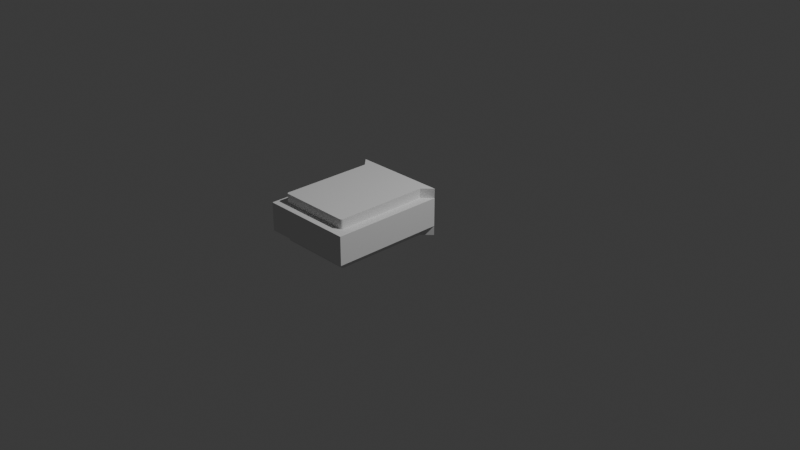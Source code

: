 # Source: FI-078_SupportBeam_Wall_Connector.blend  (saved by Blender 4.2.66; exported with 4.5.12 LTS)
import bpy
from mathutils import Matrix  # noqa: F401  (used for matrix-valued properties, if any)

bpy.ops.wm.read_factory_settings(use_empty=True)
scene = bpy.context.scene
scene.name = 'Scene'

# ---- collections
col_collection = bpy.data.collections.new('Collection'); scene.collection.children.link(col_collection)
col_export = bpy.data.collections.new('Export'); scene.collection.children.link(col_export)

# ---- world
world_world = bpy.data.worlds.new('World'); scene.world = world_world
world_world.use_nodes = True; world_world.node_tree.nodes.clear()
_N = world_world.node_tree.nodes; _L = world_world.node_tree.links
n0 = _N.new('ShaderNodeOutputWorld'); n0.name = 'World Output'; n0.location = (300, 300)
n1 = _N.new('ShaderNodeBackground'); n1.name = 'Background'; n1.location = (10, 300)
n1.inputs[0].default_value = (0.05088, 0.05088, 0.05088, 1.0)
_L.new(n1.outputs[0], n0.inputs[0])
n0.is_active_output = True
world_world.color = (0.05088, 0.05088, 0.05088)
world_world.sun_shadow_jitter_overblur = 0.0

# ---- cameras
cam_camera = bpy.data.cameras.new('Camera')
cam_camera.clip_end = 100.0
cam_camera.ortho_scale = 7.314

# ---- lights
light_light = bpy.data.lights.new('Light', 'POINT')
light_light.energy = 1000.0
light_light.shadow_soft_size = 0.1

# ---- meshes
me_cube_001 = bpy.data.meshes.new('Cube.001')
me_cube_001.from_pydata([(0.0, -0.5, 0.1), (0.0, -0.5, 0.4), (0.0, 0.5, 0.1), (0.0, 0.5, 0.4), (1.2, -0.5, 0.1), (1.2, -0.5, 0.4), (1.2, 0.5, 0.1), (1.2, 0.5, 0.4), (0.0, -0.5, -3.755e-07), (0.0, -0.5, 0.1), (0.0, 0.5, -3.755e-07), (0.0, 0.5, 0.1), (0.05, 0.45, 0.1), (0.05, 0.45, -3.755e-07), (0.05, -0.45, 0.1), (0.05, -0.45, -3.755e-07), (0.1, -0.4, -3.755e-07), (0.1, 0.4, -3.755e-07), (0.1, -0.4, 0.1), (0.1, 0.4, 0.1), (0.0, -0.5, 0.4), (0.0, -0.5, 0.5), (0.0, 0.5, 0.4), (0.0, 0.5, 0.5), (0.05, 0.45, 0.5), (0.05, 0.45, 0.4), (0.05, -0.45, 0.5), (0.05, -0.45, 0.4), (0.1, -0.4, 0.4), (0.1, 0.4, 0.4), (0.1, -0.4, 0.5), (0.1, 0.4, 0.5), (1.075, -0.4, 0.1), (1.1, -0.3795, 0.1), (1.083, -0.399, 0.1), (1.09, -0.3961, 0.1), (1.095, -0.3915, 0.1), (1.099, -0.3858, 0.1), (1.1, 0.3795, 0.1), (1.075, 0.4, 0.1), (1.099, 0.3858, 0.1), (1.095, 0.3915, 0.1), (1.09, 0.3961, 0.1), (1.083, 0.399, 0.1), (1.075, 0.4, -3.755e-07), (1.1, 0.3795, -3.755e-07), (1.083, 0.399, -3.755e-07), (1.09, 0.3961, -3.755e-07), (1.095, 0.3915, -3.755e-07), (1.099, 0.3858, -3.755e-07), (1.1, -0.3795, -3.755e-07), (1.075, -0.4, -3.755e-07), (1.099, -0.3858, -3.755e-07), (1.095, -0.3915, -3.755e-07), (1.09, -0.3961, -3.755e-07), (1.083, -0.399, -3.755e-07), (1.075, -0.4, 0.5), (1.1, -0.3795, 0.5), (1.083, -0.399, 0.5), (1.09, -0.3961, 0.5), (1.095, -0.3915, 0.5), (1.099, -0.3858, 0.5), (1.1, 0.3795, 0.5), (1.075, 0.4, 0.5), (1.099, 0.3858, 0.5), (1.095, 0.3915, 0.5), (1.09, 0.3961, 0.5), (1.083, 0.399, 0.5), (1.075, 0.4, 0.4), (1.1, 0.3795, 0.4), (1.083, 0.399, 0.4), (1.09, 0.3961, 0.4), (1.095, 0.3915, 0.4), (1.099, 0.3858, 0.4), (1.1, -0.3795, 0.4), (1.075, -0.4, 0.4), (1.099, -0.3858, 0.4), (1.095, -0.3915, 0.4), (1.09, -0.3961, 0.4), (1.083, -0.399, 0.4)], [], [(0, 1, 3, 2), (2, 3, 7, 6), (6, 7, 5, 4), (4, 5, 1, 0), (2, 6, 4, 0), (7, 3, 1, 5), (8, 9, 11, 10), (10, 11, 12, 13), (51, 32, 18, 16), (9, 8, 15, 14), (23, 21, 26, 30, 56, 58, 59, 60, 61, 57, 62, 64, 65, 66, 67, 63, 31, 24), (45, 38, 33, 50), (14, 15, 16, 18), (44, 17, 19, 39), (13, 12, 19, 17), (15, 8, 10, 13, 17, 44, 46, 47, 48, 49, 45, 50, 52, 53, 54, 55, 51, 16), (20, 21, 23, 22), (22, 23, 24, 25), (75, 56, 30, 28), (21, 20, 27, 26), (57, 74, 69, 62), (26, 27, 28, 30), (68, 29, 31, 63), (25, 24, 31, 29), (27, 20, 22, 25, 29, 68, 70, 71, 72, 73, 69, 74, 76, 77, 78, 79, 75, 28), (38, 45, 49, 40), (40, 49, 48, 41), (41, 48, 47, 42), (42, 47, 46, 43), (43, 46, 44, 39), (32, 51, 55, 34), (34, 55, 54, 35), (35, 54, 53, 36), (36, 53, 52, 37), (37, 52, 50, 33), (56, 75, 79, 58), (58, 79, 78, 59), (59, 78, 77, 60), (60, 77, 76, 61), (61, 76, 74, 57), (62, 69, 73, 64), (64, 73, 72, 65), (65, 72, 71, 66), (66, 71, 70, 67), (67, 70, 68, 63), (11, 9, 14, 18, 32, 34, 35, 36, 37, 33, 38, 40, 41, 42, 43, 39, 19, 12)])
_uv = me_cube_001.uv_layers.new(name='UVMap')
_uv.uv.foreach_set('vector', [0.375, 0.0, 0.625, 0.0, 0.625, 0.25, 0.375, 0.25, 0.375, 0.25, 0.625, 0.25, 0.625, 0.5, 0.375, 0.5, 0.375, 0.5, 0.625, 0.5, 0.625, 0.75, 0.375, 0.75, 0.375, 0.75, 0.625, 0.75, 0.625, 1.0, 0.375, 1.0, 0.125, 0.5, 0.375, 0.5, 0.375, 0.75, 0.125, 0.75, 0.625, 0.5, 0.875, 0.5, 0.875, 0.75, 0.625, 0.75, 0.375, 0.0, 0.625, 0.0, 0.625, 0.25, 0.375, 0.25, 0.375, 0.25, 0.625, 0.25, 0.625, 0.2727, 0.375, 0.2727, 0.45, 0.4717, 0.575, 0.4717, 0.575, 0.25, 0.45, 0.25, 0.625, 1.0, 0.375, 1.0, 0.375, 0.9773, 0.625, 0.9773, 0.875, 0.5, 0.875, 0.75, 0.8523, 0.75, 0.8523, 0.725, 0.6306, 0.725, 0.6289, 0.7247, 0.6273, 0.724, 0.6261, 0.7229, 0.6253, 0.7215, 0.625, 0.7199, 0.625, 0.5301, 0.6253, 0.5285, 0.6261, 0.5271, 0.6273, 0.526, 0.6289, 0.5253, 0.6306, 0.525, 0.8523, 0.525, 0.8523, 0.5, 0.375, 0.5301, 0.625, 0.5301, 0.625, 0.7199, 0.375, 0.7199, 0.575, 0.225, 0.45, 0.225, 0.45, 0.25, 0.575, 0.25, 0.45, 0.4717, 0.45, 0.25, 0.575, 0.25, 0.575, 0.4717, 0.45, 0.225, 0.575, 0.225, 0.575, 0.25, 0.45, 0.25, 0.1477, 0.75, 0.125, 0.75, 0.125, 0.5, 0.1477, 0.5, 0.1477, 0.525, 0.3694, 0.525, 0.3711, 0.5253, 0.3727, 0.526, 0.3739, 0.5271, 0.3747, 0.5285, 0.375, 0.5301, 0.375, 0.7199, 0.3747, 0.7215, 0.3739, 0.7229, 0.3727, 0.724, 0.3711, 0.7247, 0.3694, 0.725, 0.1477, 0.725, 0.375, 0.0, 0.625, 0.0, 0.625, 0.25, 0.375, 0.25, 0.375, 0.25, 0.625, 0.25, 0.625, 0.2727, 0.375, 0.2727, 0.4375, 0.4717, 0.5625, 0.4717, 0.5625, 0.25, 0.4375, 0.25, 0.625, 1.0, 0.375, 1.0, 0.375, 0.9773, 0.625, 0.9773, 0.625, 0.7199, 0.375, 0.7199, 0.375, 0.5301, 0.625, 0.5301, 0.5625, 0.225, 0.4375, 0.225, 0.4375, 0.25, 0.5625, 0.25, 0.4375, 0.4717, 0.4375, 0.25, 0.5625, 0.25, 0.5625, 0.4717, 0.4375, 0.225, 0.5625, 0.225, 0.5625, 0.25, 0.4375, 0.25, 0.1477, 0.75, 0.125, 0.75, 0.125, 0.5, 0.1477, 0.5, 0.1477, 0.525, 0.3694, 0.525, 0.3711, 0.5253, 0.3727, 0.526, 0.3739, 0.5271, 0.3747, 0.5285, 0.375, 0.5301, 0.375, 0.7199, 0.3747, 0.7215, 0.3739, 0.7229, 0.3727, 0.724, 0.3711, 0.7247, 0.3694, 0.725, 0.1477, 0.725, 0.625, 0.5301, 0.375, 0.5301, 0.375, 0.5285, 0.625, 0.5285, 0.625, 0.5285, 0.375, 0.5285, 0.375, 0.525, 0.625, 0.525, 0.575, 0.4773, 0.45, 0.4773, 0.45, 0.475, 0.575, 0.475, 0.575, 0.475, 0.45, 0.475, 0.45, 0.4734, 0.575, 0.4734, 0.575, 0.4734, 0.45, 0.4734, 0.45, 0.4717, 0.575, 0.4717, 0.575, 0.4717, 0.45, 0.4717, 0.45, 0.4734, 0.575, 0.4734, 0.575, 0.4734, 0.45, 0.4734, 0.45, 0.475, 0.575, 0.475, 0.575, 0.475, 0.45, 0.475, 0.45, 0.4773, 0.575, 0.4773, 0.625, 0.725, 0.375, 0.725, 0.375, 0.7215, 0.625, 0.7215, 0.625, 0.7215, 0.375, 0.7215, 0.375, 0.7199, 0.625, 0.7199, 0.5625, 0.4717, 0.4375, 0.4717, 0.4375, 0.4734, 0.5625, 0.4734, 0.5625, 0.4734, 0.4375, 0.4734, 0.4375, 0.4773, 0.5625, 0.4773, 0.625, 0.725, 0.375, 0.725, 0.375, 0.7229, 0.625, 0.7229, 0.625, 0.7229, 0.375, 0.7229, 0.375, 0.7215, 0.625, 0.7215, 0.625, 0.7215, 0.375, 0.7215, 0.375, 0.7199, 0.625, 0.7199, 0.625, 0.5301, 0.375, 0.5301, 0.375, 0.5285, 0.625, 0.5285, 0.625, 0.5285, 0.375, 0.5285, 0.375, 0.5271, 0.625, 0.5271, 0.625, 0.5271, 0.375, 0.5271, 0.375, 0.525, 0.625, 0.525, 0.5625, 0.4773, 0.4375, 0.4773, 0.4375, 0.4734, 0.5625, 0.4734, 0.5625, 0.4734, 0.4375, 0.4734, 0.4375, 0.4717, 0.5625, 0.4717, 0.875, 0.5, 0.875, 0.75, 0.8523, 0.75, 0.8523, 0.725, 0.6306, 0.725, 0.6289, 0.7247, 0.6273, 0.724, 0.6261, 0.7229, 0.6253, 0.7215, 0.625, 0.7199, 0.625, 0.5301, 0.6253, 0.5285, 0.6261, 0.5271, 0.6273, 0.526, 0.6289, 0.5253, 0.6306, 0.525, 0.8523, 0.525, 0.8523, 0.5])
me_cube_001.update()

# ---- objects
ob_light = bpy.data.objects.new('Light', light_light)
ob_camera = bpy.data.objects.new('Camera', cam_camera)
ob_fi_078_supportbeam_wall_connector = bpy.data.objects.new('FI-078-SupportBeam_Wall_Connector', me_cube_001)

# ---- transforms, parenting, visibility, modifiers, constraints
ob_light.location = (4.076, 1.005, 5.904)
ob_light.rotation_euler = (0.6503, 0.05522, 1.866)
ob_light.lock_rotations_4d = False
ob_light.empty_display_type = 'ARROWS'
ob_light.color = (0.0, 0.0, 0.0, 0.0)
ob_light.lineart.crease_threshold = 0.0
ob_camera.location = (7.359, -6.926, 4.958)
ob_camera.rotation_euler = (1.109, 0.0, 0.8149)
ob_camera.lock_rotations_4d = False
ob_camera.empty_display_type = 'ARROWS'
ob_camera.color = (0.0, 0.0, 0.0, 0.0)
ob_camera.display_type = 'WIRE'
ob_camera.lineart.crease_threshold = 0.0
ob_fi_078_supportbeam_wall_connector.location = (0.0, 0.0, -1.49e-08)
ob_fi_078_supportbeam_wall_connector.rotation_euler = (0.0, -0.0, -1.571)

# ---- collection membership
col_collection.objects.link(ob_light)
col_collection.objects.link(ob_camera)
col_export.objects.link(ob_fi_078_supportbeam_wall_connector)

# ---- scene / render settings (as saved in the file)
scene.camera = ob_camera
scene.frame_start = 1; scene.frame_end = 250; scene.frame_set(1)
scene.render.engine = 'BLENDER_EEVEE_NEXT'
bpy.context.view_layer.update()
